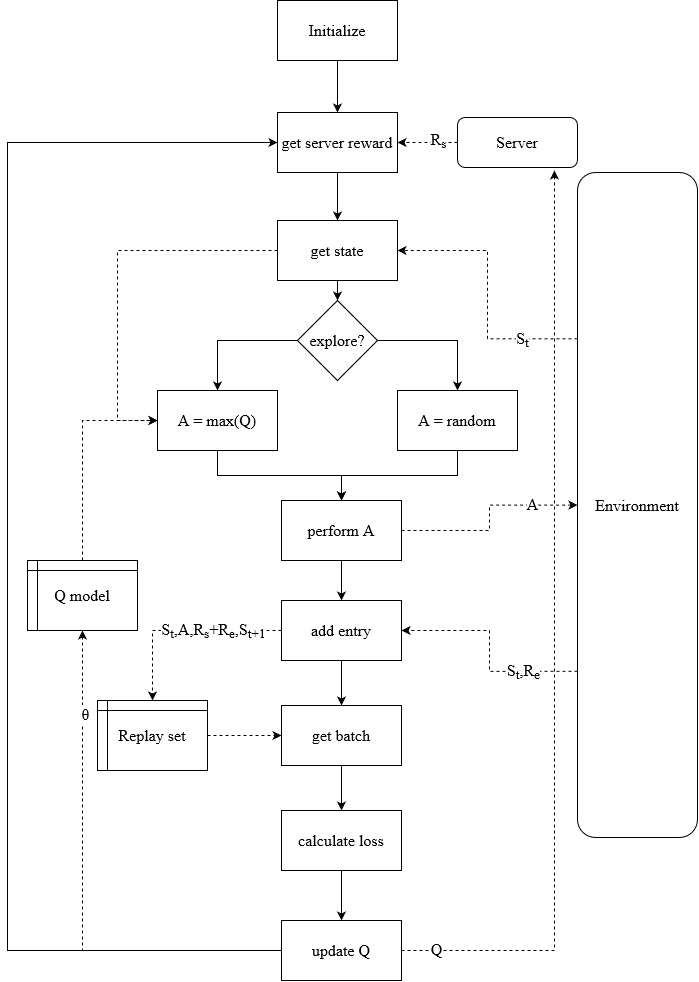

The diagram above was exported from draw.io. Its source (the exported page's mxGraphModel, read from the mxfile embedded in the PNG):
<mxGraphModel dx="2049" dy="1117" grid="1" gridSize="10" guides="1" tooltips="1" connect="1" arrows="1" fold="1" page="1" pageScale="1" pageWidth="827" pageHeight="1169" math="0" shadow="0">
  <root>
    <mxCell id="0" />
    <mxCell id="1" parent="0" />
    <mxCell id="0m0dvtXFmmW3JAZSEYOQ-58" value="" style="edgeStyle=orthogonalEdgeStyle;rounded=0;orthogonalLoop=1;jettySize=auto;html=1;" edge="1" parent="1" source="0m0dvtXFmmW3JAZSEYOQ-15" target="0m0dvtXFmmW3JAZSEYOQ-54">
      <mxGeometry relative="1" as="geometry" />
    </mxCell>
    <mxCell id="0m0dvtXFmmW3JAZSEYOQ-15" value="&lt;font face=&quot;Times New Roman&quot; style=&quot;font-size: 16px;&quot;&gt;Initialize&lt;/font&gt;" style="rounded=0;whiteSpace=wrap;html=1;" vertex="1" parent="1">
      <mxGeometry x="350" y="80" width="120" height="60" as="geometry" />
    </mxCell>
    <mxCell id="0m0dvtXFmmW3JAZSEYOQ-16" style="edgeStyle=orthogonalEdgeStyle;rounded=0;orthogonalLoop=1;jettySize=auto;html=1;" edge="1" parent="1" source="0m0dvtXFmmW3JAZSEYOQ-18" target="0m0dvtXFmmW3JAZSEYOQ-23">
      <mxGeometry relative="1" as="geometry" />
    </mxCell>
    <mxCell id="0m0dvtXFmmW3JAZSEYOQ-17" style="edgeStyle=orthogonalEdgeStyle;rounded=0;orthogonalLoop=1;jettySize=auto;html=1;exitX=0;exitY=0.5;exitDx=0;exitDy=0;" edge="1" parent="1" source="0m0dvtXFmmW3JAZSEYOQ-18" target="0m0dvtXFmmW3JAZSEYOQ-25">
      <mxGeometry relative="1" as="geometry" />
    </mxCell>
    <mxCell id="0m0dvtXFmmW3JAZSEYOQ-18" value="&lt;font style=&quot;font-size: 16px;&quot; face=&quot;Times New Roman&quot;&gt;explore?&lt;/font&gt;" style="rhombus;whiteSpace=wrap;html=1;" vertex="1" parent="1">
      <mxGeometry x="370" y="380" width="80" height="80" as="geometry" />
    </mxCell>
    <mxCell id="0m0dvtXFmmW3JAZSEYOQ-19" value="" style="edgeStyle=orthogonalEdgeStyle;rounded=0;orthogonalLoop=1;jettySize=auto;html=1;" edge="1" parent="1" source="0m0dvtXFmmW3JAZSEYOQ-21" target="0m0dvtXFmmW3JAZSEYOQ-18">
      <mxGeometry relative="1" as="geometry" />
    </mxCell>
    <mxCell id="0m0dvtXFmmW3JAZSEYOQ-63" style="edgeStyle=orthogonalEdgeStyle;rounded=0;orthogonalLoop=1;jettySize=auto;html=1;exitX=0;exitY=0.5;exitDx=0;exitDy=0;entryX=0;entryY=0.5;entryDx=0;entryDy=0;dashed=1;" edge="1" parent="1" source="0m0dvtXFmmW3JAZSEYOQ-21" target="0m0dvtXFmmW3JAZSEYOQ-25">
      <mxGeometry relative="1" as="geometry">
        <Array as="points">
          <mxPoint x="190" y="330" />
          <mxPoint x="190" y="500" />
        </Array>
      </mxGeometry>
    </mxCell>
    <mxCell id="0m0dvtXFmmW3JAZSEYOQ-21" value="&lt;font style=&quot;font-size: 16px;&quot; face=&quot;Times New Roman&quot;&gt;get state&lt;/font&gt;" style="rounded=0;whiteSpace=wrap;html=1;" vertex="1" parent="1">
      <mxGeometry x="350" y="300" width="120" height="60" as="geometry" />
    </mxCell>
    <mxCell id="0m0dvtXFmmW3JAZSEYOQ-22" style="edgeStyle=orthogonalEdgeStyle;rounded=0;orthogonalLoop=1;jettySize=auto;html=1;entryX=0.5;entryY=0;entryDx=0;entryDy=0;" edge="1" parent="1" source="0m0dvtXFmmW3JAZSEYOQ-23" target="0m0dvtXFmmW3JAZSEYOQ-29">
      <mxGeometry relative="1" as="geometry" />
    </mxCell>
    <mxCell id="0m0dvtXFmmW3JAZSEYOQ-23" value="&lt;font style=&quot;font-size: 16px;&quot; face=&quot;Times New Roman&quot;&gt;A = random&lt;/font&gt;" style="rounded=0;whiteSpace=wrap;html=1;" vertex="1" parent="1">
      <mxGeometry x="470" y="470" width="120" height="60" as="geometry" />
    </mxCell>
    <mxCell id="0m0dvtXFmmW3JAZSEYOQ-24" style="edgeStyle=orthogonalEdgeStyle;rounded=0;orthogonalLoop=1;jettySize=auto;html=1;exitX=0.5;exitY=1;exitDx=0;exitDy=0;" edge="1" parent="1" source="0m0dvtXFmmW3JAZSEYOQ-25" target="0m0dvtXFmmW3JAZSEYOQ-29">
      <mxGeometry relative="1" as="geometry" />
    </mxCell>
    <mxCell id="0m0dvtXFmmW3JAZSEYOQ-25" value="&lt;font style=&quot;font-size: 16px;&quot; face=&quot;Times New Roman&quot;&gt;A = max(Q)&lt;br&gt;&lt;/font&gt;" style="rounded=0;whiteSpace=wrap;html=1;" vertex="1" parent="1">
      <mxGeometry x="230" y="470" width="120" height="60" as="geometry" />
    </mxCell>
    <mxCell id="0m0dvtXFmmW3JAZSEYOQ-26" style="edgeStyle=orthogonalEdgeStyle;rounded=0;orthogonalLoop=1;jettySize=auto;html=1;dashed=1;" edge="1" parent="1" source="0m0dvtXFmmW3JAZSEYOQ-29" target="0m0dvtXFmmW3JAZSEYOQ-34">
      <mxGeometry relative="1" as="geometry" />
    </mxCell>
    <mxCell id="0m0dvtXFmmW3JAZSEYOQ-27" value="&lt;font style=&quot;font-size: 16px;&quot; face=&quot;Times New Roman&quot;&gt;A&lt;/font&gt;" style="edgeLabel;html=1;align=center;verticalAlign=middle;resizable=0;points=[];" vertex="1" connectable="0" parent="0m0dvtXFmmW3JAZSEYOQ-26">
      <mxGeometry x="0.5362" y="2" relative="1" as="geometry">
        <mxPoint x="1" y="1" as="offset" />
      </mxGeometry>
    </mxCell>
    <mxCell id="0m0dvtXFmmW3JAZSEYOQ-28" style="edgeStyle=orthogonalEdgeStyle;rounded=0;orthogonalLoop=1;jettySize=auto;html=1;exitX=0.5;exitY=1;exitDx=0;exitDy=0;entryX=0.5;entryY=0;entryDx=0;entryDy=0;" edge="1" parent="1" source="0m0dvtXFmmW3JAZSEYOQ-29" target="0m0dvtXFmmW3JAZSEYOQ-48">
      <mxGeometry relative="1" as="geometry" />
    </mxCell>
    <mxCell id="0m0dvtXFmmW3JAZSEYOQ-29" value="&lt;font style=&quot;font-size: 16px;&quot; face=&quot;Times New Roman&quot;&gt;perform A&lt;br&gt;&lt;/font&gt;" style="rounded=0;whiteSpace=wrap;html=1;" vertex="1" parent="1">
      <mxGeometry x="354" y="580" width="120" height="60" as="geometry" />
    </mxCell>
    <mxCell id="0m0dvtXFmmW3JAZSEYOQ-30" style="edgeStyle=orthogonalEdgeStyle;rounded=0;orthogonalLoop=1;jettySize=auto;html=1;exitX=0;exitY=0.25;exitDx=0;exitDy=0;entryX=1;entryY=0.5;entryDx=0;entryDy=0;dashed=1;" edge="1" parent="1" source="0m0dvtXFmmW3JAZSEYOQ-34" target="0m0dvtXFmmW3JAZSEYOQ-21">
      <mxGeometry relative="1" as="geometry" />
    </mxCell>
    <mxCell id="0m0dvtXFmmW3JAZSEYOQ-31" value="&lt;font style=&quot;font-size: 16px;&quot; face=&quot;Times New Roman&quot;&gt;S&lt;sub&gt;t&lt;/sub&gt;&lt;/font&gt;" style="edgeLabel;html=1;align=center;verticalAlign=middle;resizable=0;points=[];" vertex="1" connectable="0" parent="0m0dvtXFmmW3JAZSEYOQ-30">
      <mxGeometry x="-0.5826" y="1" relative="1" as="geometry">
        <mxPoint as="offset" />
      </mxGeometry>
    </mxCell>
    <mxCell id="0m0dvtXFmmW3JAZSEYOQ-32" style="edgeStyle=orthogonalEdgeStyle;rounded=0;orthogonalLoop=1;jettySize=auto;html=1;exitX=0;exitY=0.75;exitDx=0;exitDy=0;entryX=1;entryY=0.5;entryDx=0;entryDy=0;dashed=1;" edge="1" parent="1" source="0m0dvtXFmmW3JAZSEYOQ-34" target="0m0dvtXFmmW3JAZSEYOQ-48">
      <mxGeometry relative="1" as="geometry" />
    </mxCell>
    <mxCell id="0m0dvtXFmmW3JAZSEYOQ-33" value="&lt;font style=&quot;font-size: 16px;&quot; face=&quot;Times New Roman&quot;&gt;S&lt;sub&gt;t&lt;/sub&gt;,R&lt;/font&gt;&lt;font style=&quot;font-size: 16px;&quot; face=&quot;Times New Roman&quot;&gt;&lt;sub&gt;e&lt;/sub&gt;&lt;/font&gt;" style="edgeLabel;html=1;align=center;verticalAlign=middle;resizable=0;points=[];" vertex="1" connectable="0" parent="0m0dvtXFmmW3JAZSEYOQ-32">
      <mxGeometry x="-0.5018" relative="1" as="geometry">
        <mxPoint as="offset" />
      </mxGeometry>
    </mxCell>
    <mxCell id="0m0dvtXFmmW3JAZSEYOQ-34" value="&lt;font style=&quot;font-size: 16px;&quot; face=&quot;Times New Roman&quot;&gt;Environment&lt;/font&gt;" style="rounded=1;whiteSpace=wrap;html=1;" vertex="1" parent="1">
      <mxGeometry x="650" y="252" width="120" height="665" as="geometry" />
    </mxCell>
    <mxCell id="0m0dvtXFmmW3JAZSEYOQ-35" value="" style="edgeStyle=orthogonalEdgeStyle;rounded=0;orthogonalLoop=1;jettySize=auto;html=1;" edge="1" parent="1" source="0m0dvtXFmmW3JAZSEYOQ-36" target="0m0dvtXFmmW3JAZSEYOQ-40">
      <mxGeometry relative="1" as="geometry" />
    </mxCell>
    <mxCell id="0m0dvtXFmmW3JAZSEYOQ-36" value="&lt;font style=&quot;font-size: 16px;&quot; face=&quot;Times New Roman&quot;&gt;calculate loss&lt;br&gt;&lt;/font&gt;" style="rounded=0;whiteSpace=wrap;html=1;" vertex="1" parent="1">
      <mxGeometry x="354" y="890" width="120" height="60" as="geometry" />
    </mxCell>
    <mxCell id="0m0dvtXFmmW3JAZSEYOQ-37" style="edgeStyle=orthogonalEdgeStyle;rounded=0;orthogonalLoop=1;jettySize=auto;html=1;exitX=0;exitY=0.5;exitDx=0;exitDy=0;dashed=1;" edge="1" parent="1" source="0m0dvtXFmmW3JAZSEYOQ-40" target="0m0dvtXFmmW3JAZSEYOQ-42">
      <mxGeometry relative="1" as="geometry" />
    </mxCell>
    <mxCell id="0m0dvtXFmmW3JAZSEYOQ-38" value="&lt;font style=&quot;font-size: 16px;&quot; face=&quot;Times New Roman&quot;&gt;θ&lt;/font&gt;" style="edgeLabel;html=1;align=center;verticalAlign=middle;resizable=0;points=[];" vertex="1" connectable="0" parent="0m0dvtXFmmW3JAZSEYOQ-37">
      <mxGeometry x="0.6802" y="-2" relative="1" as="geometry">
        <mxPoint as="offset" />
      </mxGeometry>
    </mxCell>
    <mxCell id="0m0dvtXFmmW3JAZSEYOQ-62" style="edgeStyle=orthogonalEdgeStyle;rounded=0;orthogonalLoop=1;jettySize=auto;html=1;entryX=0;entryY=0.5;entryDx=0;entryDy=0;" edge="1" parent="1" source="0m0dvtXFmmW3JAZSEYOQ-40" target="0m0dvtXFmmW3JAZSEYOQ-54">
      <mxGeometry relative="1" as="geometry">
        <Array as="points">
          <mxPoint x="80" y="1030" />
          <mxPoint x="80" y="222" />
        </Array>
      </mxGeometry>
    </mxCell>
    <mxCell id="0m0dvtXFmmW3JAZSEYOQ-40" value="&lt;font style=&quot;font-size: 16px;&quot; face=&quot;Times New Roman&quot;&gt;update Q&lt;br&gt;&lt;/font&gt;" style="rounded=0;whiteSpace=wrap;html=1;" vertex="1" parent="1">
      <mxGeometry x="354" y="1000" width="120" height="60" as="geometry" />
    </mxCell>
    <mxCell id="0m0dvtXFmmW3JAZSEYOQ-41" style="edgeStyle=orthogonalEdgeStyle;rounded=0;orthogonalLoop=1;jettySize=auto;html=1;exitX=0.5;exitY=0;exitDx=0;exitDy=0;entryX=0;entryY=0.5;entryDx=0;entryDy=0;dashed=1;" edge="1" parent="1" source="0m0dvtXFmmW3JAZSEYOQ-42" target="0m0dvtXFmmW3JAZSEYOQ-25">
      <mxGeometry relative="1" as="geometry" />
    </mxCell>
    <mxCell id="0m0dvtXFmmW3JAZSEYOQ-42" value="&lt;font style=&quot;font-size: 16px;&quot; face=&quot;Times New Roman&quot;&gt;Q model&lt;br&gt;&lt;/font&gt;" style="shape=internalStorage;whiteSpace=wrap;html=1;backgroundOutline=1;dx=10;dy=10;" vertex="1" parent="1">
      <mxGeometry x="100" y="640" width="110" height="70" as="geometry" />
    </mxCell>
    <mxCell id="0m0dvtXFmmW3JAZSEYOQ-43" style="edgeStyle=orthogonalEdgeStyle;rounded=0;orthogonalLoop=1;jettySize=auto;html=1;entryX=0;entryY=0.5;entryDx=0;entryDy=0;dashed=1;" edge="1" parent="1" source="0m0dvtXFmmW3JAZSEYOQ-44" target="0m0dvtXFmmW3JAZSEYOQ-50">
      <mxGeometry relative="1" as="geometry" />
    </mxCell>
    <mxCell id="0m0dvtXFmmW3JAZSEYOQ-44" value="&lt;font face=&quot;Times New Roman&quot; style=&quot;font-size: 16px;&quot;&gt;Replay set&lt;/font&gt;&lt;font face=&quot;Times New Roman&quot; style=&quot;font-size: 16px;&quot;&gt;&lt;br&gt;&lt;/font&gt;" style="shape=internalStorage;whiteSpace=wrap;html=1;backgroundOutline=1;dx=10;dy=10;" vertex="1" parent="1">
      <mxGeometry x="170" y="780" width="110" height="70" as="geometry" />
    </mxCell>
    <mxCell id="0m0dvtXFmmW3JAZSEYOQ-45" style="edgeStyle=orthogonalEdgeStyle;rounded=0;orthogonalLoop=1;jettySize=auto;html=1;exitX=0;exitY=0.5;exitDx=0;exitDy=0;entryX=0.5;entryY=0;entryDx=0;entryDy=0;dashed=1;" edge="1" parent="1" source="0m0dvtXFmmW3JAZSEYOQ-48" target="0m0dvtXFmmW3JAZSEYOQ-44">
      <mxGeometry relative="1" as="geometry" />
    </mxCell>
    <mxCell id="0m0dvtXFmmW3JAZSEYOQ-46" value="&lt;font style=&quot;font-size: 16px;&quot; face=&quot;Times New Roman&quot;&gt;S&lt;sub&gt;t&lt;/sub&gt;,A,R&lt;sub&gt;s&lt;/sub&gt;+R&lt;sub&gt;e&lt;/sub&gt;,S&lt;sub&gt;t+1&lt;/sub&gt;&lt;/font&gt;" style="edgeLabel;html=1;align=center;verticalAlign=middle;resizable=0;points=[];" vertex="1" connectable="0" parent="0m0dvtXFmmW3JAZSEYOQ-45">
      <mxGeometry x="-0.3152" relative="1" as="geometry">
        <mxPoint as="offset" />
      </mxGeometry>
    </mxCell>
    <mxCell id="0m0dvtXFmmW3JAZSEYOQ-47" value="" style="edgeStyle=orthogonalEdgeStyle;rounded=0;orthogonalLoop=1;jettySize=auto;html=1;" edge="1" parent="1" source="0m0dvtXFmmW3JAZSEYOQ-48" target="0m0dvtXFmmW3JAZSEYOQ-50">
      <mxGeometry relative="1" as="geometry" />
    </mxCell>
    <mxCell id="0m0dvtXFmmW3JAZSEYOQ-48" value="&lt;font style=&quot;font-size: 16px;&quot; face=&quot;Times New Roman&quot;&gt;add entry&lt;/font&gt;" style="rounded=0;whiteSpace=wrap;html=1;" vertex="1" parent="1">
      <mxGeometry x="354" y="680" width="120" height="60" as="geometry" />
    </mxCell>
    <mxCell id="0m0dvtXFmmW3JAZSEYOQ-49" value="" style="edgeStyle=orthogonalEdgeStyle;rounded=0;orthogonalLoop=1;jettySize=auto;html=1;" edge="1" parent="1" source="0m0dvtXFmmW3JAZSEYOQ-50" target="0m0dvtXFmmW3JAZSEYOQ-36">
      <mxGeometry relative="1" as="geometry" />
    </mxCell>
    <mxCell id="0m0dvtXFmmW3JAZSEYOQ-50" value="&lt;font style=&quot;font-size: 16px;&quot; face=&quot;Times New Roman&quot;&gt;get batch&lt;br&gt;&lt;/font&gt;" style="rounded=0;whiteSpace=wrap;html=1;" vertex="1" parent="1">
      <mxGeometry x="354" y="785" width="120" height="60" as="geometry" />
    </mxCell>
    <mxCell id="0m0dvtXFmmW3JAZSEYOQ-60" style="edgeStyle=orthogonalEdgeStyle;rounded=0;orthogonalLoop=1;jettySize=auto;html=1;entryX=1;entryY=0.5;entryDx=0;entryDy=0;dashed=1;" edge="1" parent="1" source="0m0dvtXFmmW3JAZSEYOQ-51" target="0m0dvtXFmmW3JAZSEYOQ-54">
      <mxGeometry relative="1" as="geometry" />
    </mxCell>
    <mxCell id="0m0dvtXFmmW3JAZSEYOQ-61" value="&lt;font style=&quot;font-size: 16px;&quot; face=&quot;Times New Roman&quot;&gt;R&lt;sub&gt;s&lt;/sub&gt;&lt;/font&gt;" style="edgeLabel;html=1;align=center;verticalAlign=middle;resizable=0;points=[];" vertex="1" connectable="0" parent="0m0dvtXFmmW3JAZSEYOQ-60">
      <mxGeometry x="-0.5556" y="-1" relative="1" as="geometry">
        <mxPoint x="-7" y="-1" as="offset" />
      </mxGeometry>
    </mxCell>
    <mxCell id="0m0dvtXFmmW3JAZSEYOQ-51" value="&lt;font style=&quot;font-size: 16px;&quot; face=&quot;Times New Roman&quot;&gt;Server&lt;/font&gt;" style="rounded=1;whiteSpace=wrap;html=1;" vertex="1" parent="1">
      <mxGeometry x="530" y="197" width="120" height="50" as="geometry" />
    </mxCell>
    <mxCell id="0m0dvtXFmmW3JAZSEYOQ-59" value="" style="edgeStyle=orthogonalEdgeStyle;rounded=0;orthogonalLoop=1;jettySize=auto;html=1;" edge="1" parent="1" source="0m0dvtXFmmW3JAZSEYOQ-54" target="0m0dvtXFmmW3JAZSEYOQ-21">
      <mxGeometry relative="1" as="geometry" />
    </mxCell>
    <mxCell id="0m0dvtXFmmW3JAZSEYOQ-54" value="&lt;font style=&quot;font-size: 16px;&quot; face=&quot;Times New Roman&quot;&gt;get server reward&lt;br&gt;&lt;/font&gt;" style="rounded=0;whiteSpace=wrap;html=1;" vertex="1" parent="1">
      <mxGeometry x="350" y="192" width="120" height="60" as="geometry" />
    </mxCell>
    <mxCell id="0m0dvtXFmmW3JAZSEYOQ-69" style="edgeStyle=orthogonalEdgeStyle;rounded=0;orthogonalLoop=1;jettySize=auto;html=1;entryX=0.808;entryY=1.06;entryDx=0;entryDy=0;entryPerimeter=0;dashed=1;" edge="1" parent="1" source="0m0dvtXFmmW3JAZSEYOQ-40" target="0m0dvtXFmmW3JAZSEYOQ-51">
      <mxGeometry relative="1" as="geometry" />
    </mxCell>
    <mxCell id="0m0dvtXFmmW3JAZSEYOQ-71" value="&lt;font style=&quot;font-size: 16px;&quot; face=&quot;Times New Roman&quot;&gt;Q&lt;/font&gt;" style="edgeLabel;html=1;align=center;verticalAlign=middle;resizable=0;points=[];" vertex="1" connectable="0" parent="0m0dvtXFmmW3JAZSEYOQ-69">
      <mxGeometry x="-0.9271" y="2" relative="1" as="geometry">
        <mxPoint as="offset" />
      </mxGeometry>
    </mxCell>
  </root>
</mxGraphModel>